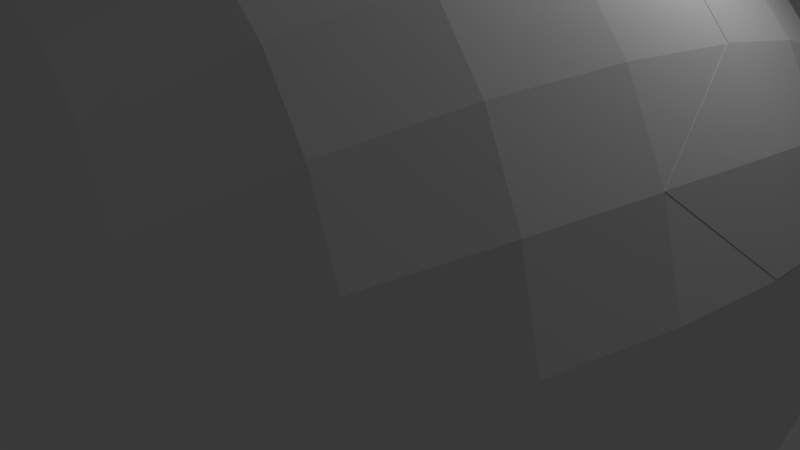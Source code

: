 # Source: melon-knifed.blend  (saved by Blender 2.77.0; exported with 4.5.12 LTS)
import bpy
from mathutils import Matrix  # noqa: F401  (used for matrix-valued properties, if any)

bpy.ops.wm.read_factory_settings(use_empty=True)
scene = bpy.context.scene
scene.name = 'Scene'

# ---- collections
col_collection_1 = bpy.data.collections.new('Collection 1'); scene.collection.children.link(col_collection_1)

# ---- world
world_world = bpy.data.worlds.new('World'); scene.world = world_world
world_world.color = (0.05088, 0.05088, 0.05088)
world_world.use_sun_shadow = False
world_world.sun_shadow_jitter_overblur = 0.0
world_world.cycles.sampling_method = 'NONE'
world_world.cycles.sample_map_resolution = 256

# ---- cameras
cam_camera = bpy.data.cameras.new('Camera')
cam_camera.clip_end = 100.0
cam_camera.lens = 35.0
cam_camera.sensor_width = 32.0
cam_camera.sensor_height = 18.0
cam_camera.ortho_scale = 7.314
cam_camera.dof.focus_distance = 0.0
cam_camera.dof.aperture_fstop = 128.0

# ---- lights
light_lamp = bpy.data.lights.new('Lamp', 'POINT')
light_lamp.transmission_factor = 0.0
light_lamp.cutoff_distance = 30.0
light_lamp.energy = 100.0
light_lamp.shadow_buffer_clip_start = 1.001
light_lamp.shadow_soft_size = 0.1
light_lamp.shadow_maximum_resolution = 0.006
light_lamp.use_absolute_resolution = True
light_lamp.cycles.use_multiple_importance_sampling = False

# ---- meshes
me_sphere_009 = bpy.data.meshes.new('Sphere.009')
me_sphere_009.from_pydata([(-2.62, -0.634, -0.2637), (-2.481, -1.301, -0.1809), (-2.248, -1.918, -0.09572), (-2.54, -0.6911, -0.7414), (-2.405, -1.357, -0.6418), (-2.178, -1.97, -0.5203), (-1.56, -0.9499, 1.98), (-2.02, 0.3591, 1.536), (-2.0, -0.3326, 1.613), (-1.901, -1.014, 1.621), (-1.727, -1.66, 1.556), (-2.315, 0.2813, 1.105), (-2.287, -0.4101, 1.183), (-2.171, -1.087, 1.21), (-1.971, -1.725, 1.181), (-2.459, 0.8854, 0.5324), (-2.523, 0.2016, 0.6369), (-2.491, -0.4897, 0.7153), (-2.362, -1.163, 0.7612), (-2.142, -1.792, 0.77), (-2.639, 0.1258, 0.1495), (-2.603, -0.5659, 0.2274), (-2.467, -1.236, 0.2922), (-2.236, -1.858, 0.3394), (-1.918, -2.408, 0.3663), (-2.62, -0.634, -0.2637), (-2.248, -1.918, -0.09572), (-2.54, -0.6911, -0.7414), (-2.405, -1.357, -0.6418), (-2.178, -1.97, -0.5203), (-1.56, -0.9499, 1.98), (-2.02, 0.3591, 1.536), (-2.0, -0.3326, 1.613), (-1.727, -1.66, 1.556), (-2.315, 0.2813, 1.105), (-1.971, -1.725, 1.181), (-2.459, 0.8854, 0.5324), (-2.142, -1.792, 0.77), (-2.639, 0.1258, 0.1495), (-1.918, -2.408, 0.3663), (-0.03363, -0.04596, 0.02251)], [], [(1, 0, 3, 4), (2, 1, 4, 5), (9, 6, 8), (6, 9, 10), (9, 8, 12, 13), (10, 9, 13, 14), (8, 7, 11, 12), (16, 11, 15), (12, 11, 16, 17), (13, 12, 17, 18), (14, 13, 18, 19), (19, 18, 22, 23), (19, 23, 24), (16, 15, 20), (17, 16, 20, 21), (18, 17, 21, 22), (21, 20, 0), (22, 21, 0, 1), (23, 22, 1, 2), (24, 23, 2), (26, 40, 39), (28, 40, 29), (37, 40, 35), (31, 40, 34), (33, 40, 30), (27, 40, 28), (35, 40, 33), (32, 40, 31), (29, 40, 26), (34, 40, 36), (38, 40, 25), (30, 40, 32), (36, 40, 38), (39, 40, 37), (25, 40, 27), (4, 28, 29, 5), (2, 26, 39, 24), (0, 25, 27, 3), (24, 39, 37, 19), (15, 36, 38, 20), (6, 30, 32, 8), (20, 38, 25, 0), (11, 34, 36, 15), (5, 29, 26, 2), (8, 32, 31, 7), (14, 35, 33, 10), (10, 33, 30, 6), (3, 27, 28, 4), (7, 31, 34, 11), (19, 37, 35, 14)])
me_sphere_009.use_remesh_preserve_volume = False
me_sphere_009.use_remesh_preserve_attributes = False
me_sphere_009.use_mirror_vertex_groups = False
me_sphere_009.update()
me_sphere_007 = bpy.data.meshes.new('Sphere.007')
me_sphere_007.from_pydata([(0.5023, -2.11, -2.043), (1.088, -0.8236, -2.259), (1.019, -1.495, -2.117), (0.9117, -2.109, -1.884), (0.7672, -2.64, -1.566), (1.435, -1.491, -1.854), (1.285, -2.104, -1.644), (1.084, -2.633, -1.358), (0.8381, -3.056, -1.008), (0.557, -3.353, -0.6068), (0.2506, -3.51, -0.1744), (1.912, -0.8138, -1.627), (1.794, -1.482, -1.512), (1.607, -2.093, -1.331), (1.356, -2.621, -1.088), (1.051, -3.043, -0.7924), (0.7029, -3.342, -0.4568), (0.3246, -3.503, -0.09726), (2.219, -0.7969, -1.198), (2.082, -1.464, -1.101), (1.864, -2.074, -0.9555), (1.574, -2.601, -0.7648), (1.221, -3.025, -0.5359), (0.8191, -3.327, -0.2787), (0.3834, -3.494, -0.006017), (2.436, -0.7678, -0.7145), (2.286, -1.435, -0.6381), (2.047, -2.044, -0.533), (1.728, -2.573, -0.4014), (1.341, -3.0, -0.2479), (0.901, -3.307, -0.07932), (0.4248, -3.483, 0.09583), (2.616, -0.02807, -0.2421), (2.556, -0.7246, -0.1954), (2.398, -1.392, -0.1413), (2.146, -2.004, -0.0798), (1.811, -2.536, -0.01198), (1.406, -2.969, 0.06017), (0.9452, -3.285, 0.1336), (0.4471, -3.471, 0.2043), (2.595, 0.7254, 0.2299), (2.634, 0.02935, 0.2906), (2.573, -0.6667, 0.337), (2.412, -1.336, 0.3686), (2.159, -1.952, 0.3852), (1.821, -2.491, 0.3874), (1.413, -2.932, 0.3759), (0.9499, -3.258, 0.3515), (0.4494, -3.457, 0.3153), (2.51, 0.7929, 0.7313), (2.547, 0.1002, 0.8132), (2.486, -0.5956, 0.8599), (2.329, -1.268, 0.8695), (2.083, -1.89, 0.8423), (1.757, -2.438, 0.78), (1.362, -2.891, 0.6863), (0.915, -3.23, 0.5658), (0.4317, -3.443, 0.4242), (2.299, -0.5148, 1.35), (2.153, -1.191, 1.34), (1.924, -1.821, 1.272), (1.621, -2.38, 1.149), (1.256, -2.846, 0.9786), (0.8419, -3.2, 0.7677), (0.3946, -3.428, 0.527), (2.075, 0.2662, 1.738), (2.02, -0.4296, 1.787), (1.889, -1.11, 1.759), (1.686, -1.749, 1.656), (1.419, -2.32, 1.48), (1.098, -2.801, 1.241), (0.7335, -3.171, 0.949), (0.3397, -3.415, 0.6194), (1.71, 0.3494, 2.099), (1.661, -0.3464, 2.15), (1.55, -1.032, 2.11), (1.381, -1.68, 1.978), (1.16, -2.263, 1.759), (0.8947, -2.759, 1.462), (0.5941, -3.144, 1.103), (0.2689, -3.402, 0.698), (1.237, -0.2724, 2.427), (1.15, -0.9619, 2.378), (1.021, -1.618, 2.225), (0.8543, -2.213, 1.973), (0.6548, -2.721, 1.634), (0.4293, -3.12, 1.223), (0.1853, -3.391, 0.7596), (-0.06908, -3.521, 0.2679), (0.7985, 0.4816, 2.548), (0.7655, -0.214, 2.605), (0.7055, -0.9067, 2.552), (0.6207, -1.569, 2.388), (0.5138, -2.173, 2.116), (0.3876, -2.692, 1.749), (0.2457, -3.101, 1.304), (0.09188, -3.382, 0.8018), (0.1958, -1.537, 2.461), (0.1523, -2.147, 2.183), (0.05028, -3.089, 1.344), (-0.007597, -3.377, 0.8232), (0.1872, -0.09588, -0.01749)], [], [(3, 0, 2), (0, 3, 4), (4, 3, 6, 7), (4, 7, 8), (2, 1, 5), (3, 2, 5, 6), (88, 10, 17), (12, 5, 11), (6, 5, 12, 13), (7, 6, 13, 14), (8, 7, 14, 15), (9, 8, 15, 16), (10, 9, 16, 17), (15, 14, 21, 22), (16, 15, 22, 23), (17, 16, 23, 24), (88, 17, 24), (12, 11, 18, 19), (13, 12, 19, 20), (14, 13, 20, 21), (19, 18, 25, 26), (20, 19, 26, 27), (21, 20, 27, 28), (22, 21, 28, 29), (23, 22, 29, 30), (24, 23, 30, 31), (88, 24, 31), (29, 28, 36, 37), (30, 29, 37, 38), (31, 30, 38, 39), (88, 31, 39), (33, 25, 32), (26, 25, 33, 34), (27, 26, 34, 35), (28, 27, 35, 36), (34, 33, 42, 43), (35, 34, 43, 44), (36, 35, 44, 45), (37, 36, 45, 46), (38, 37, 46, 47), (39, 38, 47, 48), (41, 32, 40), (88, 39, 48), (33, 32, 41, 42), (47, 46, 55, 56), (48, 47, 56, 57), (41, 40, 49, 50), (88, 48, 57), (42, 41, 50, 51), (43, 42, 51, 52), (44, 43, 52, 53), (45, 44, 53, 54), (46, 45, 54, 55), (53, 52, 59, 60), (54, 53, 60, 61), (55, 54, 61, 62), (56, 55, 62, 63), (57, 56, 63, 64), (88, 57, 64), (51, 50, 58), (52, 51, 58, 59), (64, 63, 71, 72), (88, 64, 72), (66, 58, 65), (59, 58, 66, 67), (60, 59, 67, 68), (61, 60, 68, 69), (62, 61, 69, 70), (63, 62, 70, 71), (68, 67, 75, 76), (69, 68, 76, 77), (70, 69, 77, 78), (71, 70, 78, 79), (72, 71, 79, 80), (88, 72, 80), (66, 65, 73, 74), (67, 66, 74, 75), (80, 79, 86, 87), (88, 80, 87), (74, 73, 81), (75, 74, 81, 82), (76, 75, 82, 83), (77, 76, 83, 84), (78, 77, 84, 85), (79, 78, 85, 86), (84, 83, 92, 93), (85, 84, 93, 94), (86, 85, 94, 95), (87, 86, 95, 96), (88, 87, 96), (90, 81, 89), (82, 81, 90, 91), (83, 82, 91, 92), (88, 96, 100), (92, 91, 97), (93, 92, 97, 98), (94, 93, 98), (95, 94, 99), (96, 95, 99, 100), (65, 101, 73), (0, 101, 2), (32, 101, 40), (25, 101, 32), (89, 101, 90), (97, 101, 98), (81, 101, 89), (90, 101, 91), (9, 101, 8), (11, 101, 18), (99, 101, 100), (50, 101, 58), (10, 101, 9), (73, 101, 81), (1, 101, 5), (58, 101, 65), (40, 101, 49), (98, 101, 94), (5, 101, 11), (100, 101, 88), (49, 101, 50), (91, 101, 97), (2, 101, 1), (4, 101, 0), (88, 101, 10), (8, 101, 4), (94, 101, 99), (18, 101, 25)])
me_sphere_007.use_remesh_preserve_volume = False
me_sphere_007.use_remesh_preserve_attributes = False
me_sphere_007.use_mirror_vertex_groups = False
me_sphere_007.update()
me_sphere_006 = bpy.data.meshes.new('Sphere.006')
me_sphere_006.from_pydata([(-2.248, -1.918, -0.09572), (-1.533, -2.906, 0.0691), (-1.08, -3.24, 0.1436), (-0.5855, -3.448, 0.2103), (-2.54, -0.6911, -0.7414), (-2.405, -1.357, -0.6418), (-2.178, -1.97, -0.5203), (-1.867, -2.506, -0.3806), (-1.485, -2.944, -0.2268), (-1.046, -3.266, -0.06373), (-0.5681, -3.461, 0.1031), (-2.403, -0.04122, -1.262), (-2.368, -0.7358, -1.19), (-2.241, -1.402, -1.075), (-2.028, -2.013, -0.9197), (-1.739, -2.544, -0.7281), (-1.383, -2.976, -0.5056), (-0.9752, -3.29, -0.2592), (-0.5316, -3.474, 0.002047), (-2.107, -0.7683, -1.593), (-1.994, -1.435, -1.465), (-1.805, -2.045, -1.28), (-1.547, -2.575, -1.042), (-1.231, -3.003, -0.7573), (-0.8698, -3.311, -0.4357), (-0.4774, -3.486, -0.08913), (-1.673, -1.458, -1.8), (-1.515, -2.069, -1.589), (-1.299, -2.599, -1.311), (-1.035, -3.025, -0.9729), (-0.7336, -3.329, -0.5866), (-0.4075, -3.496, -0.167), (-1.363, -0.8037, -2.214), (-1.29, -1.473, -2.067), (-1.168, -2.086, -1.836), (-1.003, -2.617, -1.525), (-0.8011, -3.042, -1.144), (-0.5719, -3.342, -0.7063), (-0.3246, -3.505, -0.2285), (-0.9053, -0.8116, -2.409), (-0.8583, -1.482, -2.256), (-0.7784, -2.097, -2.01), (-0.6702, -2.629, -1.677), (-0.5388, -3.054, -1.265), (-0.3906, -3.353, -0.7904), (-0.2319, -3.511, -0.2715), (-0.3935, -1.488, -2.359), (-0.3594, -2.104, -2.106), (-0.3131, -2.637, -1.76), (-0.2577, -3.062, -1.331), (-0.1965, -3.36, -0.8353), (-0.1328, -3.515, -0.2941), (0.08668, -1.492, -2.372), (0.07298, -2.108, -2.118), (0.05485, -2.641, -1.769), (0.03158, -3.066, -1.338), (0.002838, -3.363, -0.8391), (-0.03107, -3.517, -0.2954), (0.6035, -0.8223, -2.441), (0.5639, -1.494, -2.291), (0.5023, -2.11, -2.043), (0.4197, -2.642, -1.704), (0.318, -3.067, -1.285), (0.1999, -3.363, -0.8013), (0.06928, -3.517, -0.2753), (1.088, -0.8236, -2.259), (1.019, -1.495, -2.117), (0.7672, -2.64, -1.566), (0.5904, -3.063, -1.174), (0.3871, -3.36, -0.723), (0.1644, -3.515, -0.2345), (0.8381, -3.056, -1.008), (0.557, -3.353, -0.6068), (0.2506, -3.51, -0.1744), (-0.06908, -3.521, 0.2679), (0.07267, 0.01081, 0.008838)], [], [(2, 1, 8, 9), (3, 2, 9, 10), (74, 3, 10), (0, 6, 7), (8, 1, 7), (8, 7, 15, 16), (9, 8, 16, 17), (10, 9, 17, 18), (74, 10, 18), (12, 4, 11), (5, 4, 12, 13), (6, 5, 13, 14), (7, 6, 14, 15), (13, 12, 19, 20), (14, 13, 20, 21), (15, 14, 21, 22), (16, 15, 22, 23), (17, 16, 23, 24), (18, 17, 24, 25), (74, 18, 25), (12, 11, 19), (24, 23, 29, 30), (25, 24, 30, 31), (74, 25, 31), (21, 20, 26, 27), (22, 21, 27, 28), (23, 22, 28, 29), (27, 26, 33, 34), (28, 27, 34, 35), (29, 28, 35, 36), (30, 29, 36, 37), (31, 30, 37, 38), (74, 31, 38), (37, 36, 43, 44), (38, 37, 44, 45), (74, 38, 45), (33, 32, 39, 40), (34, 33, 40, 41), (35, 34, 41, 42), (36, 35, 42, 43), (41, 40, 46, 47), (42, 41, 47, 48), (43, 42, 48, 49), (44, 43, 49, 50), (45, 44, 50, 51), (74, 45, 51), (51, 50, 56, 57), (74, 51, 57), (47, 46, 52, 53), (48, 47, 53, 54), (49, 48, 54, 55), (50, 49, 55, 56), (54, 53, 60, 61), (55, 54, 61, 62), (56, 55, 62, 63), (57, 56, 63, 64), (74, 57, 64), (53, 52, 59, 60), (74, 64, 70), (59, 58, 65, 66), (62, 61, 67, 68), (63, 62, 68, 69), (64, 63, 69, 70), (69, 68, 71, 72), (70, 69, 72, 73), (74, 70, 73), (40, 39, 46), (61, 60, 67), (33, 26, 32), (20, 19, 26), (68, 67, 71), (59, 52, 58), (60, 59, 66), (11, 75, 19), (0, 75, 6), (39, 75, 46), (46, 75, 52), (1, 75, 7), (32, 75, 39), (60, 75, 67), (7, 75, 0), (65, 75, 66), (74, 75, 3), (26, 75, 32), (19, 75, 26), (2, 75, 1), (67, 75, 71), (71, 75, 72), (4, 75, 11), (3, 75, 2), (52, 75, 58), (72, 75, 73), (5, 75, 4), (66, 75, 60), (73, 75, 74), (6, 75, 5), (58, 75, 65)])
me_sphere_006.use_remesh_preserve_volume = False
me_sphere_006.use_remesh_preserve_attributes = False
me_sphere_006.use_mirror_vertex_groups = False
me_sphere_006.update()
me_sphere_005 = bpy.data.meshes.new('Sphere.005')
me_sphere_005.from_pydata([(-2.248, -1.918, -0.09572), (-1.927, -2.46, -0.01143), (-1.533, -2.906, 0.0691), (-1.08, -3.24, 0.1436), (-0.5855, -3.448, 0.2103), (-1.867, -2.506, -0.3806), (-0.06908, -3.521, 0.2679), (0.3876, -2.692, 1.749), (0.1958, -1.537, 2.461), (0.1523, -2.147, 2.183), (0.1037, -2.672, 1.805), (0.05028, -3.089, 1.344), (-0.007597, -3.377, 0.8232), (-0.2468, -0.8575, 2.604), (-0.237, -1.525, 2.442), (-0.2159, -2.136, 2.171), (-0.1858, -2.664, 1.798), (-0.1492, -3.083, 1.342), (-0.1093, -3.374, 0.8228), (-0.7436, -0.1742, 2.52), (-0.7173, -0.8674, 2.482), (-0.6609, -1.533, 2.336), (-0.5769, -2.142, 2.082), (-0.4698, -2.668, 1.731), (-0.3452, -3.085, 1.297), (-0.2094, -3.375, 0.801), (-1.218, 0.4841, 2.224), (-1.214, -0.2089, 2.296), (-1.16, -0.8993, 2.271), (-1.06, -1.56, 2.146), (-0.917, -2.163, 1.922), (-0.7376, -2.683, 1.606), (-0.5301, -3.094, 1.212), (-0.3039, -3.379, 0.7585), (-1.637, -0.2635, 1.989), (-1.56, -0.9499, 1.98), (-1.42, -1.604, 1.882), (-1.224, -2.198, 1.697), (-0.9791, -2.708, 1.43), (-0.6971, -3.11, 1.091), (-0.3894, -3.386, 0.6971), (-2.0, -0.3326, 1.613), (-1.727, -1.66, 1.556), (-1.485, -2.244, 1.418), (-1.185, -2.742, 1.209), (-0.8398, -3.131, 0.9383), (-0.4625, -3.395, 0.6193), (-1.971, -1.725, 1.181), (-1.693, -2.297, 1.094), (-1.349, -2.781, 0.952), (-0.953, -3.156, 0.7601), (-0.5206, -3.407, 0.528), (-2.142, -1.792, 0.77), (-1.839, -2.353, 0.7393), (-1.464, -2.823, 0.6694), (-1.032, -3.183, 0.5633), (-0.5613, -3.42, 0.4268), (-1.918, -2.408, 0.3663), (-1.526, -2.865, 0.3714), (-1.075, -3.212, 0.3552), (-0.5832, -3.433, 0.3196), (0.1451, 0.01604, 0.03004)], [], [(9, 8, 14, 15), (10, 9, 15, 16), (11, 10, 16, 17), (12, 11, 17, 18), (6, 12, 18), (14, 8, 13), (6, 18, 25), (20, 13, 19), (14, 13, 20, 21), (15, 14, 21, 22), (16, 15, 22, 23), (17, 16, 23, 24), (18, 17, 24, 25), (23, 22, 30, 31), (24, 23, 31, 32), (25, 24, 32, 33), (6, 25, 33), (27, 19, 26), (20, 19, 27, 28), (21, 20, 28, 29), (22, 21, 29, 30), (28, 27, 34, 35), (29, 28, 35, 36), (30, 29, 36, 37), (31, 30, 37, 38), (32, 31, 38, 39), (33, 32, 39, 40), (6, 33, 40), (27, 26, 34), (39, 38, 44, 45), (40, 39, 45, 46), (6, 40, 46), (37, 36, 42, 43), (38, 37, 43, 44), (43, 42, 47, 48), (44, 43, 48, 49), (45, 44, 49, 50), (46, 45, 50, 51), (6, 46, 51), (50, 49, 54, 55), (51, 50, 55, 56), (6, 51, 56), (48, 47, 52, 53), (49, 48, 53, 54), (54, 53, 57, 58), (55, 54, 58, 59), (56, 55, 59, 60), (6, 56, 60), (60, 59, 3, 4), (6, 60, 4), (58, 57, 1, 2), (59, 58, 2, 3), (7, 10, 11), (36, 35, 42), (1, 57, 0), (53, 52, 57), (10, 7, 9), (35, 34, 41), (2, 1, 5), (1, 0, 5), (0, 61, 5), (12, 61, 11), (26, 61, 34), (8, 61, 13), (57, 61, 0), (2, 61, 3), (6, 61, 12), (3, 61, 4), (47, 61, 52), (52, 61, 57), (7, 61, 9), (9, 61, 8), (4, 61, 6), (41, 61, 35), (13, 61, 19), (11, 61, 7), (42, 61, 47), (34, 61, 41), (5, 61, 2), (19, 61, 26), (35, 61, 42)])
me_sphere_005.use_remesh_preserve_volume = False
me_sphere_005.use_remesh_preserve_attributes = False
me_sphere_005.use_mirror_vertex_groups = False
me_sphere_005.update()
me_sphere_004 = bpy.data.meshes.new('Sphere.004')
me_sphere_004.from_pydata([(-0.461, 3.525, -0.4376), (-0.9603, 3.325, -0.4831), (-1.423, 2.999, -0.5085), (-1.833, 2.56, -0.5127), (-2.172, 2.024, -0.4961), (-2.429, 1.413, -0.4601), (-2.593, 0.7496, -0.4071), (-2.657, 0.05839, -0.3404), (-2.62, -0.634, -0.2637), (-0.4463, 3.515, -0.5234), (-0.9315, 3.305, -0.651), (-1.382, 2.971, -0.7529), (-1.779, 2.524, -0.8263), (-2.109, 1.982, -0.8693), (-2.358, 1.365, -0.8816), (-2.516, 0.6964, -0.8635), (-2.578, 0.00228, -0.8161), (-2.54, -0.6911, -0.7414), (-0.4125, 3.506, -0.6033), (-0.8655, 3.288, -0.8073), (-1.286, 2.947, -0.9805), (-1.658, 2.494, -1.118), (-1.966, 1.947, -1.218), (-2.198, 1.327, -1.275), (-2.346, 0.6552, -1.29), (-2.403, -0.04122, -1.262), (-0.3608, 3.498, -0.6742), (-0.7647, 3.274, -0.9463), (-1.14, 2.927, -1.183), (-1.473, 2.471, -1.379), (-1.748, 1.922, -1.529), (-1.956, 1.299, -1.628), (-2.088, 0.6256, -1.674), (-2.139, -0.07244, -1.663), (-2.107, -0.7683, -1.593), (-0.2933, 3.491, -0.7335), (-0.6327, 3.262, -1.063), (-0.9493, 2.912, -1.354), (-1.23, 2.454, -1.6), (-1.463, 1.904, -1.793), (-1.639, 1.28, -1.929), (-1.751, 0.6061, -2.001), (-1.795, -0.09299, -2.005), (-0.2124, 3.485, -0.7789), (-0.4746, 3.252, -1.153), (-0.7202, 2.901, -1.486), (-1.121, 1.892, -2.0), (-1.259, 1.268, -2.165), (-1.347, 0.5943, -2.26), (0.8026, 1.154, 2.388), (0.7985, 0.4816, 2.548), (0.7655, -0.214, 2.605), (0.7055, -0.9067, 2.552), (0.1274, 3.582, 0.09168), (0.1899, 3.447, 0.5632), (0.2401, 3.193, 1.026), (-0.7393, 0.4442, 2.459), (0.2989, 2.362, 1.86), (0.3075, 1.81, 2.195), (0.3037, 1.189, 2.454), (0.2889, 0.5188, 2.62), (0.2651, -0.1764, 2.68), (0.2336, -0.8709, 2.628), (0.1958, -1.537, 2.461), (0.0265, 3.583, 0.08578), (-0.008057, 3.45, 0.5504), (-0.0473, 3.198, 1.006), (-0.08933, 2.834, 1.437), (-0.1316, 2.37, 1.828), (-0.1712, 1.82, 2.161), (-0.2049, 1.2, 2.419), (-0.2301, 0.5318, 2.586), (-0.2445, -0.1628, 2.651), (-0.2468, -0.8575, 2.604), (-0.0733, 3.582, 0.06245), (-0.2035, 3.447, 0.503), (-0.3307, 3.193, 0.9353), (-0.4496, 2.827, 1.345), (-0.5548, 2.361, 1.718), (-0.6411, 1.809, 2.037), (-0.7037, 1.188, 2.287), (-0.7387, 0.5197, 2.452), (-0.7436, -0.1742, 2.52), (-0.1682, 3.579, 0.02267), (-0.3891, 3.439, 0.4233), (-0.5993, 3.179, 0.8171), (-0.7905, 2.807, 1.192), (-0.9549, 2.335, 1.535), (-1.085, 1.778, 1.831), (-1.174, 1.154, 2.065), (-1.218, 0.4841, 2.224), (-0.2545, 3.573, -0.03192), (-0.5577, 3.426, 0.3147), (-0.843, 3.157, 0.6569), (-1.1, 2.776, 0.985), (-1.317, 2.295, 1.287), (-1.486, 1.731, 1.552), (-1.599, 1.101, 1.765), (-1.65, 0.4288, 1.915), (-1.637, -0.2635, 1.989), (-0.3289, 3.565, -0.09916), (-0.703, 3.409, 0.1815), (-1.053, 3.129, 0.4614), (-1.365, 2.736, 0.7327), (-1.628, 2.245, 0.9866), (-1.83, 1.671, 1.213), (-1.963, 1.035, 1.399), (-2.02, 0.3591, 1.536), (-2.0, -0.3326, 1.613), (-0.3888, 3.556, -0.1764), (-0.8196, 3.389, 0.02912), (-1.221, 3.097, 0.2383), (-1.578, 2.692, 0.4456), (-1.876, 2.188, 0.6444), (-2.104, 1.605, 0.8267), (-2.253, 0.9611, 0.9832), (-2.315, 0.2813, 1.105), (0.05519, 3.593, -0.3742), (-0.4317, 3.546, -0.2607), (-0.9033, 3.367, -0.1366), (-1.342, 3.063, -0.003797), (-1.73, 2.646, 0.1346), (-2.054, 2.13, 0.2742), (-2.3, 1.536, 0.4091), (-2.459, 0.8854, 0.5324), (-0.4561, 3.536, -0.3489), (-0.9507, 3.346, -0.3095), (-1.41, 3.03, -0.2558), (-1.816, 2.601, -0.1887), (-2.154, 2.075, -0.1105), (-2.409, 1.471, -0.02492), (-2.573, 0.8135, 0.06353), (-2.639, 0.1258, 0.1495), (0.02326, 0.05003, -0.02821)], [], [(6, 5, 14, 15), (7, 6, 15, 16), (0, 117, 9), (8, 7, 16, 17), (1, 0, 9, 10), (2, 1, 10, 11), (3, 2, 11, 12), (4, 3, 12, 13), (5, 4, 13, 14), (14, 13, 22, 23), (15, 14, 23, 24), (16, 15, 24, 25), (9, 117, 18), (10, 9, 18, 19), (11, 10, 19, 20), (12, 11, 20, 21), (13, 12, 21, 22), (19, 18, 26, 27), (20, 19, 27, 28), (21, 20, 28, 29), (22, 21, 29, 30), (23, 22, 30, 31), (24, 23, 31, 32), (25, 24, 32, 33), (18, 117, 26), (31, 30, 39, 40), (32, 31, 40, 41), (33, 32, 41, 42), (26, 117, 35), (27, 26, 35, 36), (28, 27, 36, 37), (29, 28, 37, 38), (30, 29, 38, 39), (37, 36, 44, 45), (38, 37, 45), (39, 38, 46), (40, 39, 46, 47), (41, 40, 47, 48), (35, 117, 43), (36, 35, 43, 44), (73, 72, 82), (124, 131, 132), (42, 41, 48), (82, 56, 81, 90), (49, 59, 60), (51, 50, 60, 61), (52, 51, 61), (59, 49, 58), (68, 57, 67), (58, 57, 68, 69), (59, 58, 69, 70), (60, 59, 70, 71), (53, 117, 64), (61, 60, 71, 72), (54, 53, 64, 65), (62, 61, 72, 73), (55, 54, 65, 66), (55, 66, 67), (72, 71, 81, 56, 82), (65, 64, 74, 75), (66, 65, 75, 76), (67, 66, 76, 77), (68, 67, 77, 78), (69, 68, 78, 79), (70, 69, 79, 80), (71, 70, 80, 81), (64, 117, 74), (79, 78, 87, 88), (80, 79, 88, 89), (81, 80, 89, 90), (74, 117, 83), (75, 74, 83, 84), (76, 75, 84, 85), (77, 76, 85, 86), (78, 77, 86, 87), (84, 83, 91, 92), (85, 84, 92, 93), (86, 85, 93, 94), (87, 86, 94, 95), (88, 87, 95, 96), (89, 88, 96, 97), (90, 89, 97, 98), (83, 117, 91), (96, 95, 104, 105), (97, 96, 105, 106), (98, 97, 106, 107), (91, 117, 100), (99, 98, 107, 108), (92, 91, 100, 101), (93, 92, 101, 102), (94, 93, 102, 103), (95, 94, 103, 104), (102, 101, 110, 111), (103, 102, 111, 112), (104, 103, 112, 113), (105, 104, 113, 114), (106, 105, 114, 115), (107, 106, 115, 116), (100, 117, 109), (101, 100, 109, 110), (115, 114, 123, 124), (109, 117, 118), (110, 109, 118, 119), (111, 110, 119, 120), (112, 111, 120, 121), (113, 112, 121, 122), (114, 113, 122, 123), (120, 119, 126, 127), (121, 120, 127, 128), (122, 121, 128, 129), (123, 122, 129, 130), (124, 123, 130, 131), (118, 117, 125), (119, 118, 125, 126), (131, 130, 5, 6), (132, 131, 6, 7), (125, 117, 0), (126, 125, 0, 1), (127, 126, 1, 2), (128, 127, 2, 3), (129, 128, 3, 4), (130, 129, 4, 5), (17, 16, 25), (52, 62, 63), (90, 98, 99), (132, 7, 8), (34, 33, 42), (63, 62, 73), (25, 33, 34), (62, 52, 61), (116, 115, 124), (90, 133, 82), (34, 133, 25), (55, 133, 54), (43, 133, 44), (25, 133, 17), (116, 133, 107), (58, 133, 57), (44, 133, 45), (63, 133, 52), (124, 133, 116), (46, 133, 47), (99, 133, 90), (67, 133, 55), (17, 133, 8), (47, 133, 48), (8, 133, 132), (60, 133, 49), (42, 133, 34), (107, 133, 108), (73, 133, 63), (45, 133, 38), (50, 133, 60), (53, 133, 117), (117, 133, 43), (82, 133, 73), (51, 133, 50), (108, 133, 99), (132, 133, 124), (38, 133, 46), (49, 133, 58), (52, 133, 51), (48, 133, 42), (57, 133, 67), (54, 133, 53)])
me_sphere_004.use_remesh_preserve_volume = False
me_sphere_004.use_remesh_preserve_attributes = False
me_sphere_004.use_mirror_vertex_groups = False
me_sphere_004.update()
me_sphere_003 = bpy.data.meshes.new('Sphere.003')
me_sphere_003.from_pydata([(-1.23, 2.454, -1.6), (-0.2124, 3.485, -0.7789), (-0.4746, 3.252, -1.153), (-0.7202, 2.901, -1.486), (-0.9388, 2.442, -1.772), (-1.121, 1.892, -2.0), (-1.347, 0.5943, -2.26), (-0.1213, 3.481, -0.8088), (-0.2962, 3.246, -1.213), (-0.4616, 2.893, -1.576), (-0.61, 2.435, -1.889), (-0.7347, 1.885, -2.143), (-0.8298, 1.262, -2.33), (-0.02337, 3.479, -0.8218), (-0.1043, 3.242, -1.24), (-0.1832, 2.888, -1.618), (-0.2558, 2.43, -1.946), (-0.3181, 1.88, -2.216), (-0.3669, 1.257, -2.416), (-0.4149, -0.1163, -2.573), (0.07758, 3.478, -0.8175), (0.09381, 3.24, -1.233), (0.1045, 2.886, -1.611), (0.1105, 2.427, -1.941), (0.1128, 1.877, -2.214), (0.1122, 1.255, -2.418), (0.1092, 0.5811, -2.544), (0.1042, -0.1193, -2.583), (0.1777, 3.478, -0.796), (0.2905, 3.24, -1.193), (0.3904, 2.887, -1.555), (0.4748, 2.427, -1.873), (0.5416, 1.876, -2.136), (0.589, 1.253, -2.334), (0.6157, 0.5788, -2.457), (0.6207, -0.1219, -2.495), (0.6035, -0.8223, -2.441), (0.2731, 3.48, -0.7579), (0.4781, 3.244, -1.119), (0.6634, 2.89, -1.45), (0.8229, 2.429, -1.741), (0.9515, 1.877, -1.983), (1.045, 1.253, -2.165), (1.1, 0.5775, -2.278), (1.115, -0.1235, -2.311), (1.088, -0.8236, -2.259), (0.3601, 3.484, -0.7046), (0.6493, 3.249, -1.016), (0.9127, 2.896, -1.301), (1.141, 2.435, -1.551), (1.326, 1.881, -1.759), (1.462, 1.255, -1.915), (1.543, 0.5791, -2.01), (1.566, -0.1222, -2.036), (1.53, -0.8217, -1.985), (1.435, -1.491, -1.854), (0.4353, 3.49, -0.6381), (0.7974, 3.258, -0.8856), (1.128, 2.906, -1.111), (1.416, 2.445, -1.309), (1.651, 1.89, -1.472), (1.823, 1.263, -1.593), (1.926, 0.5863, -1.663), (1.956, -0.1151, -1.677), (1.912, -0.8138, -1.627), (0.4958, 3.496, -0.5609), (0.9166, 3.27, -0.7335), (1.302, 2.92, -0.8888), (1.638, 2.46, -1.023), (1.912, 1.906, -1.131), (2.113, 1.279, -1.208), (2.234, 0.6022, -1.248), (2.27, -0.09895, -1.246), (2.219, -0.7969, -1.198), (0.5392, 3.505, -0.476), (1.002, 3.284, -0.5655), (1.427, 2.94, -0.6418), (1.797, 2.483, -0.7038), (2.098, 1.931, -0.7496), (2.32, 1.306, -0.7765), (2.493, -0.07065, -0.7618), (2.436, -0.7678, -0.7145), (0.5638, 3.514, -0.3867), (1.05, 3.302, -0.388), (1.497, 2.964, -0.3801), (1.886, 2.513, -0.3646), (2.203, 1.966, -0.3429), (-1.242, 1.268, -2.172), (0.05519, 3.593, -0.3742), (0.0333, 0.03515, -0.01124)], [], [(1, 88, 7), (2, 1, 7, 8), (3, 2, 8, 9), (4, 3, 9, 10), (5, 4, 10, 11), (10, 9, 15, 16), (11, 10, 16, 17), (12, 11, 17, 18), (7, 88, 13), (8, 7, 13, 14), (9, 8, 14, 15), (13, 88, 20), (14, 13, 20, 21), (15, 14, 21, 22), (16, 15, 22, 23), (17, 16, 23, 24), (18, 17, 24, 25), (23, 22, 30, 31), (24, 23, 31, 32), (25, 24, 32, 33), (26, 25, 33, 34), (27, 26, 34, 35), (20, 88, 28), (21, 20, 28, 29), (22, 21, 29, 30), (35, 34, 43, 44), (28, 88, 37), (36, 35, 44, 45), (29, 28, 37, 38), (30, 29, 38, 39), (31, 30, 39, 40), (32, 31, 40, 41), (33, 32, 41, 42), (34, 33, 42, 43), (41, 40, 49, 50), (42, 41, 50, 51), (43, 42, 51, 52), (44, 43, 52, 53), (37, 88, 46), (45, 44, 53, 54), (38, 37, 46, 47), (39, 38, 47, 48), (40, 39, 48, 49), (46, 88, 56), (54, 53, 63, 64), (47, 46, 56, 57), (48, 47, 57, 58), (49, 48, 58, 59), (50, 49, 59, 60), (51, 50, 60, 61), (52, 51, 61, 62), (53, 52, 62, 63), (60, 59, 68, 69), (61, 60, 69, 70), (62, 61, 70, 71), (63, 62, 71, 72), (56, 88, 65), (64, 63, 72, 73), (57, 56, 65, 66), (58, 57, 66, 67), (59, 58, 67, 68), (73, 72, 80, 81), (66, 65, 74, 75), (67, 66, 75, 76), (68, 67, 76, 77), (69, 68, 77, 78), (70, 69, 78, 79), (71, 70, 79), (72, 71, 80), (65, 88, 74), (79, 78, 86), (74, 88, 82), (75, 74, 82, 83), (76, 75, 83, 84), (77, 76, 84, 85), (78, 77, 85, 86), (18, 25, 26), (0, 4, 5), (5, 11, 12, 87), (55, 54, 64), (27, 35, 36), (12, 6, 87), (4, 0, 3), (45, 54, 55), (27, 19, 26), (64, 89, 55), (0, 89, 3), (27, 89, 19), (73, 89, 64), (36, 89, 27), (55, 89, 45), (80, 89, 81), (1, 89, 88), (19, 89, 26), (81, 89, 73), (82, 89, 83), (79, 89, 71), (2, 89, 1), (83, 89, 84), (71, 89, 80), (26, 89, 18), (3, 89, 2), (88, 89, 82), (84, 89, 85), (45, 89, 36), (86, 89, 79), (18, 89, 12), (5, 89, 0), (6, 89, 87), (85, 89, 86), (87, 89, 5), (12, 89, 6)])
me_sphere_003.use_remesh_preserve_volume = False
me_sphere_003.use_remesh_preserve_attributes = False
me_sphere_003.use_mirror_vertex_groups = False
me_sphere_003.update()
me_sphere_002 = bpy.data.meshes.new('Sphere.002')
me_sphere_002.from_pydata([(2.234, 0.6022, -1.248), (2.32, 1.306, -0.7765), (2.453, 0.6296, -0.7817), (2.493, -0.07065, -0.7618), (2.436, -0.7678, -0.7145), (0.5638, 3.514, -0.3867), (1.05, 3.302, -0.388), (1.497, 2.964, -0.3801), (1.886, 2.513, -0.3646), (2.203, 1.966, -0.3429), (2.436, 1.344, -0.3153), (2.575, 0.6705, -0.2819), (2.616, -0.02807, -0.2421), (0.5687, 3.524, -0.2964), (1.06, 3.322, -0.2082), (1.51, 2.993, -0.1143), (1.902, 2.551, -0.01936), (2.221, 2.011, 0.07215), (2.455, 1.394, 0.1563), (2.595, 0.7254, 0.2299), (0.5537, 3.535, -0.2087), (1.03, 3.344, -0.03341), (1.466, 3.026, 0.1446), (1.845, 2.594, 0.3175), (2.152, 2.064, 0.4777), (2.377, 1.456, 0.6178), (2.51, 0.7929, 0.7313), (2.547, 0.1002, 0.8132), (0.5193, 3.546, -0.1272), (0.9619, 3.366, 0.1293), (1.366, 3.061, 0.3857), (1.716, 2.642, 0.6316), (2.0, 2.123, 0.8562), (2.205, 1.525, 1.049), (2.326, 0.8697, 1.2), (2.358, 0.1809, 1.303), (2.299, -0.5148, 1.35), (0.467, 3.556, -0.05497), (0.8584, 3.388, 0.2734), (1.214, 3.096, 0.5991), (1.522, 2.69, 0.9096), (1.769, 2.185, 1.191), (1.947, 1.598, 1.431), (2.05, 0.9505, 1.617), (2.075, 0.2662, 1.738), (0.3987, 3.565, 0.005072), (0.7237, 3.408, 0.3929), (1.018, 3.129, 0.7759), (1.269, 2.737, 1.14), (1.47, 2.244, 1.469), (1.613, 1.668, 1.748), (1.694, 1.029, 1.962), (1.71, 0.3494, 2.099), (0.3172, 3.573, 0.05059), (0.563, 3.426, 0.4831), (0.7832, 3.158, 0.9091), (0.9696, 2.777, 1.313), (1.116, 2.296, 1.677), (1.218, 1.731, 1.986), (1.272, 1.099, 2.223), (1.279, 0.4234, 2.373), (1.237, -0.2724, 2.427), (0.2256, 3.579, 0.07982), (0.3827, 3.439, 0.5405), (0.5206, 3.18, 0.9933), (0.6342, 2.808, 1.422), (0.7203, 2.337, 1.809), (0.7766, 1.779, 2.137), (0.8026, 1.154, 2.388), (0.7985, 0.4816, 2.548), (0.1274, 3.582, 0.09168), (0.1899, 3.447, 0.5632), (0.2401, 3.193, 1.026), (0.2766, 2.828, 1.464), (0.2989, 2.362, 1.86), (0.3075, 1.81, 2.195), (0.2889, 0.5188, 2.62), (-0.08933, 2.834, 1.437), (0.05519, 3.593, -0.3742), (0.03822, 0.03042, -0.008051)], [], [(2, 1, 10, 11), (3, 2, 11, 12), (7, 6, 14, 15), (8, 7, 15, 16), (9, 8, 16, 17), (10, 9, 17, 18), (11, 10, 18, 19), (5, 78, 13), (6, 5, 13, 14), (19, 18, 25, 26), (13, 78, 20), (14, 13, 20, 21), (15, 14, 21, 22), (16, 15, 22, 23), (17, 16, 23, 24), (18, 17, 24, 25), (22, 21, 29, 30), (23, 22, 30, 31), (24, 23, 31, 32), (25, 24, 32, 33), (26, 25, 33, 34), (27, 26, 34, 35), (20, 78, 28), (21, 20, 28, 29), (34, 33, 42, 43), (35, 34, 43, 44), (28, 78, 37), (29, 28, 37, 38), (30, 29, 38, 39), (31, 30, 39, 40), (32, 31, 40, 41), (33, 32, 41, 42), (40, 39, 47, 48), (41, 40, 48, 49), (42, 41, 49, 50), (43, 42, 50, 51), (44, 43, 51, 52), (37, 78, 45), (38, 37, 45, 46), (39, 38, 46, 47), (52, 51, 59, 60), (45, 78, 53), (46, 45, 53, 54), (47, 46, 54, 55), (48, 47, 55, 56), (49, 48, 56, 57), (50, 49, 57, 58), (51, 50, 58, 59), (56, 55, 64, 65), (57, 56, 65, 66), (58, 57, 66, 67), (59, 58, 67, 68), (60, 59, 68, 69), (53, 78, 62), (54, 53, 62, 63), (55, 54, 63, 64), (62, 78, 70), (63, 62, 70, 71), (64, 63, 71, 72), (65, 64, 72, 73), (66, 65, 73, 74), (67, 66, 74, 75), (12, 11, 19), (68, 67, 75), (4, 3, 12), (61, 60, 69), (27, 35, 36), (52, 60, 61), (36, 35, 44), (74, 73, 77), (2, 0, 1), (0, 2, 3), (10, 1, 9), (73, 72, 77), (69, 68, 76), (69, 79, 61), (52, 79, 44), (72, 79, 77), (36, 79, 27), (27, 79, 26), (74, 79, 75), (68, 79, 76), (6, 79, 5), (61, 79, 52), (26, 79, 19), (76, 79, 69), (7, 79, 6), (5, 79, 78), (44, 79, 36), (78, 79, 70), (8, 79, 7), (77, 79, 74), (19, 79, 12), (9, 79, 8), (70, 79, 71), (0, 79, 1), (75, 79, 68), (71, 79, 72), (3, 79, 0), (12, 79, 4), (1, 79, 9), (4, 79, 3)])
_uv = me_sphere_002.uv_layers.new(name='UVMap')
_uv.uv.foreach_set('vector', [0.0, 0.0, 0.0, 1.0, 1.0, 1.0, 1.0, 0.0, 0.0, 0.0, 0.0, 1.0, 1.0, 1.0, 1.0, 0.0, 0.0, 0.0, 0.0, 1.0, 1.0, 1.0, 1.0, 0.0, 0.0, 0.0, 0.0, 1.0, 1.0, 1.0, 1.0, 0.0, 0.0, 0.0, 0.0, 1.0, 1.0, 1.0, 1.0, 0.0, 0.0, 0.0, 0.0, 1.0, 1.0, 1.0, 1.0, 0.0, 0.0, 0.0, 0.0, 1.0, 1.0, 1.0, 1.0, 0.0, 0.0, 0.0, 1.0, 1.0, 1.0, 0.0, 0.0, 0.0, 0.0, 1.0, 1.0, 1.0, 1.0, 0.0, 0.0, 0.0, 0.0, 1.0, 1.0, 1.0, 1.0, 0.0, 0.0, 0.0, 1.0, 1.0, 1.0, 0.0, 0.0, 0.0, 0.0, 1.0, 1.0, 1.0, 1.0, 0.0, 0.0, 0.0, 0.0, 1.0, 1.0, 1.0, 1.0, 0.0, 0.0, 0.0, 0.0, 1.0, 1.0, 1.0, 1.0, 0.0, 0.0, 0.0, 0.0, 1.0, 1.0, 1.0, 1.0, 0.0, 0.0, 0.0, 0.0, 1.0, 1.0, 1.0, 1.0, 0.0, 0.0, 0.0, 0.0, 1.0, 1.0, 1.0, 1.0, 0.0, 0.0, 0.0, 0.0, 1.0, 1.0, 1.0, 1.0, 0.0, 0.0, 0.0, 0.0, 1.0, 1.0, 1.0, 1.0, 0.0, 0.0, 0.0, 0.0, 1.0, 1.0, 1.0, 1.0, 0.0, 0.0, 0.0, 0.0, 1.0, 1.0, 1.0, 1.0, 0.0, 0.0, 0.0, 0.0, 1.0, 1.0, 1.0, 1.0, 0.0, 0.0, 0.0, 1.0, 1.0, 1.0, 0.0, 0.0, 0.0, 0.0, 1.0, 1.0, 1.0, 1.0, 0.0, 0.0, 0.0, 0.0, 1.0, 1.0, 1.0, 1.0, 0.0, 0.0, 0.0, 0.0, 1.0, 1.0, 1.0, 1.0, 0.0, 0.0, 0.0, 1.0, 1.0, 1.0, 0.0, 0.0, 0.0, 0.0, 1.0, 1.0, 1.0, 1.0, 0.0, 0.0, 0.0, 0.0, 1.0, 1.0, 1.0, 1.0, 0.0, 0.0, 0.0, 0.0, 1.0, 1.0, 1.0, 1.0, 0.0, 0.0, 0.0, 0.0, 1.0, 1.0, 1.0, 1.0, 0.0, 0.0, 0.0, 0.0, 1.0, 1.0, 1.0, 1.0, 0.0, 0.0, 0.0, 0.0, 1.0, 1.0, 1.0, 1.0, 0.0, 0.0, 0.0, 0.0, 1.0, 1.0, 1.0, 1.0, 0.0, 0.0, 0.0, 0.0, 1.0, 1.0, 1.0, 1.0, 0.0, 0.0, 0.0, 0.0, 1.0, 1.0, 1.0, 1.0, 0.0, 0.0, 0.0, 0.0, 1.0, 1.0, 1.0, 1.0, 0.0, 0.0, 0.0, 1.0, 1.0, 1.0, 0.0, 0.0, 0.0, 0.0, 1.0, 1.0, 1.0, 1.0, 0.0, 0.0, 0.0, 0.0, 1.0, 1.0, 1.0, 1.0, 0.0, 0.0, 0.0, 0.0, 1.0, 1.0, 1.0, 1.0, 0.0, 0.0, 0.0, 1.0, 1.0, 1.0, 0.0, 0.0, 0.0, 0.0, 1.0, 1.0, 1.0, 1.0, 0.0, 0.0, 0.0, 0.0, 1.0, 1.0, 1.0, 1.0, 0.0, 0.0, 0.0, 0.0, 1.0, 1.0, 1.0, 1.0, 0.0, 0.0, 0.0, 0.0, 1.0, 1.0, 1.0, 1.0, 0.0, 0.0, 0.0, 0.0, 1.0, 1.0, 1.0, 1.0, 0.0, 0.0, 0.0, 0.0, 1.0, 1.0, 1.0, 1.0, 0.0, 0.0, 0.0, 0.0, 1.0, 1.0, 1.0, 1.0, 0.0, 0.0, 0.0, 0.0, 1.0, 1.0, 1.0, 1.0, 0.0, 0.0, 0.0, 0.0, 1.0, 1.0, 1.0, 1.0, 0.0, 0.0, 0.0, 0.0, 1.0, 1.0, 1.0, 1.0, 0.0, 0.0, 0.0, 0.0, 1.0, 1.0, 1.0, 1.0, 0.0, 0.0, 0.0, 1.0, 1.0, 1.0, 0.0, 0.0, 0.0, 0.0, 1.0, 1.0, 1.0, 1.0, 0.0, 0.0, 0.0, 0.0, 1.0, 1.0, 1.0, 1.0, 0.0, 0.0, 0.0, 1.0, 1.0, 1.0, 0.0, 0.0, 0.0, 0.0, 1.0, 1.0, 1.0, 1.0, 0.0, 0.0, 0.0, 0.0, 1.0, 1.0, 1.0, 1.0, 0.0, 0.0, 0.0, 0.0, 1.0, 1.0, 1.0, 1.0, 0.0, 0.0, 0.0, 0.0, 1.0, 1.0, 1.0, 1.0, 0.0, 0.0, 0.0, 0.0, 1.0, 1.0, 1.0, 1.0, 0.0, 0.0, 0.0, 1.0, 1.0, 1.0, 0.0, 0.0, 0.0, 1.0, 1.0, 1.0, 0.0, 0.0, 0.0, 1.0, 1.0, 1.0, 0.0, 0.0, 0.0, 1.0, 1.0, 1.0, 0.0, 0.0, 0.0, 1.0, 1.0, 1.0, 0.0, 0.0, 0.0, 1.0, 1.0, 1.0, 0.0, 0.0, 0.0, 1.0, 1.0, 1.0, 0.0, 0.0, 0.0, 1.0, 1.0, 1.0, 0.0, 0.0, 0.0, 1.0, 1.0, 1.0, 0.0, 0.0, 0.0, 1.0, 1.0, 1.0, 0.0, 0.0, 0.0, 1.0, 1.0, 1.0, 0.0, 0.0, 0.0, 1.0, 1.0, 1.0, 0.0, 0.0, 0.0, 1.0, 1.0, 1.0, 0.0, 0.0, 0.0, 1.0, 1.0, 1.0, 0.0, 0.0, 0.0, 1.0, 1.0, 1.0, 0.0, 0.0, 0.0, 1.0, 1.0, 1.0, 0.0, 0.0, 0.0, 1.0, 1.0, 1.0, 0.0, 0.0, 0.0, 1.0, 1.0, 1.0, 0.0, 0.0, 0.0, 1.0, 1.0, 1.0, 0.0, 0.0, 0.0, 1.0, 1.0, 1.0, 0.0, 0.0, 0.0, 1.0, 1.0, 1.0, 0.0, 0.0, 0.0, 1.0, 1.0, 1.0, 0.0, 0.0, 0.0, 1.0, 1.0, 1.0, 0.0, 0.0, 0.0, 1.0, 1.0, 1.0, 0.0, 0.0, 0.0, 1.0, 1.0, 1.0, 0.0, 0.0, 0.0, 1.0, 1.0, 1.0, 0.0, 0.0, 0.0, 1.0, 1.0, 1.0, 0.0, 0.0, 0.0, 1.0, 1.0, 1.0, 0.0, 0.0, 0.0, 1.0, 1.0, 1.0, 0.0, 0.0, 0.0, 1.0, 1.0, 1.0, 0.0, 0.0, 0.0, 1.0, 1.0, 1.0, 0.0, 0.0, 0.0, 1.0, 1.0, 1.0, 0.0, 0.0, 0.0, 1.0, 1.0, 1.0, 0.0, 0.0, 0.0, 1.0, 1.0, 1.0, 0.0, 0.0, 0.0, 1.0, 1.0, 1.0, 0.0, 0.0, 0.0, 1.0, 1.0, 1.0, 0.0, 0.0, 0.0, 1.0, 1.0, 1.0, 0.0, 0.0, 0.0, 1.0, 1.0, 1.0, 0.0, 0.0, 0.0, 1.0, 1.0, 1.0, 0.0, 0.0, 0.0, 1.0, 1.0, 1.0, 0.0])
me_sphere_002.use_remesh_preserve_volume = False
me_sphere_002.use_remesh_preserve_attributes = False
me_sphere_002.use_mirror_vertex_groups = False
me_sphere_002.update()

# ---- objects
ob_piece7 = bpy.data.objects.new('Piece7', me_sphere_009)
ob_piece6 = bpy.data.objects.new('Piece6', me_sphere_007)
ob_piece5 = bpy.data.objects.new('Piece5', me_sphere_006)
ob_piece4 = bpy.data.objects.new('Piece4', me_sphere_005)
ob_piece3 = bpy.data.objects.new('Piece3', me_sphere_004)
ob_piece2 = bpy.data.objects.new('Piece2', me_sphere_003)
ob_piece1 = bpy.data.objects.new('Piece1', me_sphere_002)
ob_lamp = bpy.data.objects.new('Lamp', light_lamp)
ob_camera = bpy.data.objects.new('Camera', cam_camera)

# ---- transforms, parenting, visibility, modifiers, constraints
ob_piece7.location = (0.0, 0.0, -0.0005818)
ob_piece7.scale = (1.95, 1.95, 1.95)
ob_piece7.lineart.crease_threshold = 0.0
ob_piece6.location = (0.0, 0.0002756, -0.0005818)
ob_piece6.scale = (1.95, 1.95, 1.95)
ob_piece6.lineart.crease_threshold = 0.0
ob_piece5.location = (0.0, 0.0, -0.0005818)
ob_piece5.scale = (1.95, 1.95, 1.95)
ob_piece5.lineart.crease_threshold = 0.0
ob_piece4.location = (0.0, 0.0, -0.0005818)
ob_piece4.scale = (1.95, 1.95, 1.95)
ob_piece4.lineart.crease_threshold = 0.0
ob_piece3.location = (0.0, 0.0, -0.0005818)
ob_piece3.scale = (1.95, 1.95, 1.95)
ob_piece3.lineart.crease_threshold = 0.0
ob_piece2.location = (0.0, 0.0, -0.0005818)
ob_piece2.scale = (1.95, 1.95, 1.95)
ob_piece2.lineart.crease_threshold = 0.0
ob_piece1.location = (0.0, 0.0, 0.00778)
ob_piece1.scale = (1.95, 1.95, 1.95)
ob_piece1.lineart.crease_threshold = 0.0
ob_lamp.location = (4.076, 1.005, 5.904)
ob_lamp.rotation_euler = (0.6503, 0.05522, 1.866)
ob_lamp.lock_rotations_4d = False
ob_lamp.empty_display_type = 'ARROWS'
ob_lamp.color = (0.0, 0.0, 0.0, 0.0)
ob_lamp.lineart.crease_threshold = 0.0
ob_camera.location = (7.481, -6.508, 5.344)
ob_camera.rotation_euler = (1.109, 0.01082, 0.8149)
ob_camera.lock_rotations_4d = False
ob_camera.empty_display_type = 'ARROWS'
ob_camera.color = (0.0, 0.0, 0.0, 0.0)
ob_camera.display_type = 'WIRE'
ob_camera.lineart.crease_threshold = 0.0

# ---- collection membership
col_collection_1.objects.link(ob_piece7)
col_collection_1.objects.link(ob_piece6)
col_collection_1.objects.link(ob_piece5)
col_collection_1.objects.link(ob_piece4)
col_collection_1.objects.link(ob_piece3)
col_collection_1.objects.link(ob_piece2)
col_collection_1.objects.link(ob_piece1)
col_collection_1.objects.link(ob_lamp)
col_collection_1.objects.link(ob_camera)

# ---- scene / render settings (as saved in the file)
scene.camera = ob_camera
scene.frame_start = 1; scene.frame_end = 250; scene.frame_set(1)
scene.render.engine = 'BLENDER_EEVEE_NEXT'
scene.render.resolution_percentage = 50
scene.render.dither_intensity = 0.0
scene.cycles.use_denoising = False
scene.cycles.samples = 10
scene.cycles.sampling_pattern = 'TABULATED_SOBOL'
scene.cycles.light_sampling_threshold = 0.0
scene.cycles.use_adaptive_sampling = False
scene.cycles.use_light_tree = False
scene.cycles.blur_glossy = 0.0
scene.cycles.pixel_filter_type = 'GAUSSIAN'
scene.cycles.sample_clamp_indirect = 0.0
scene.view_settings.view_transform = 'Standard'
bpy.context.view_layer.update()

